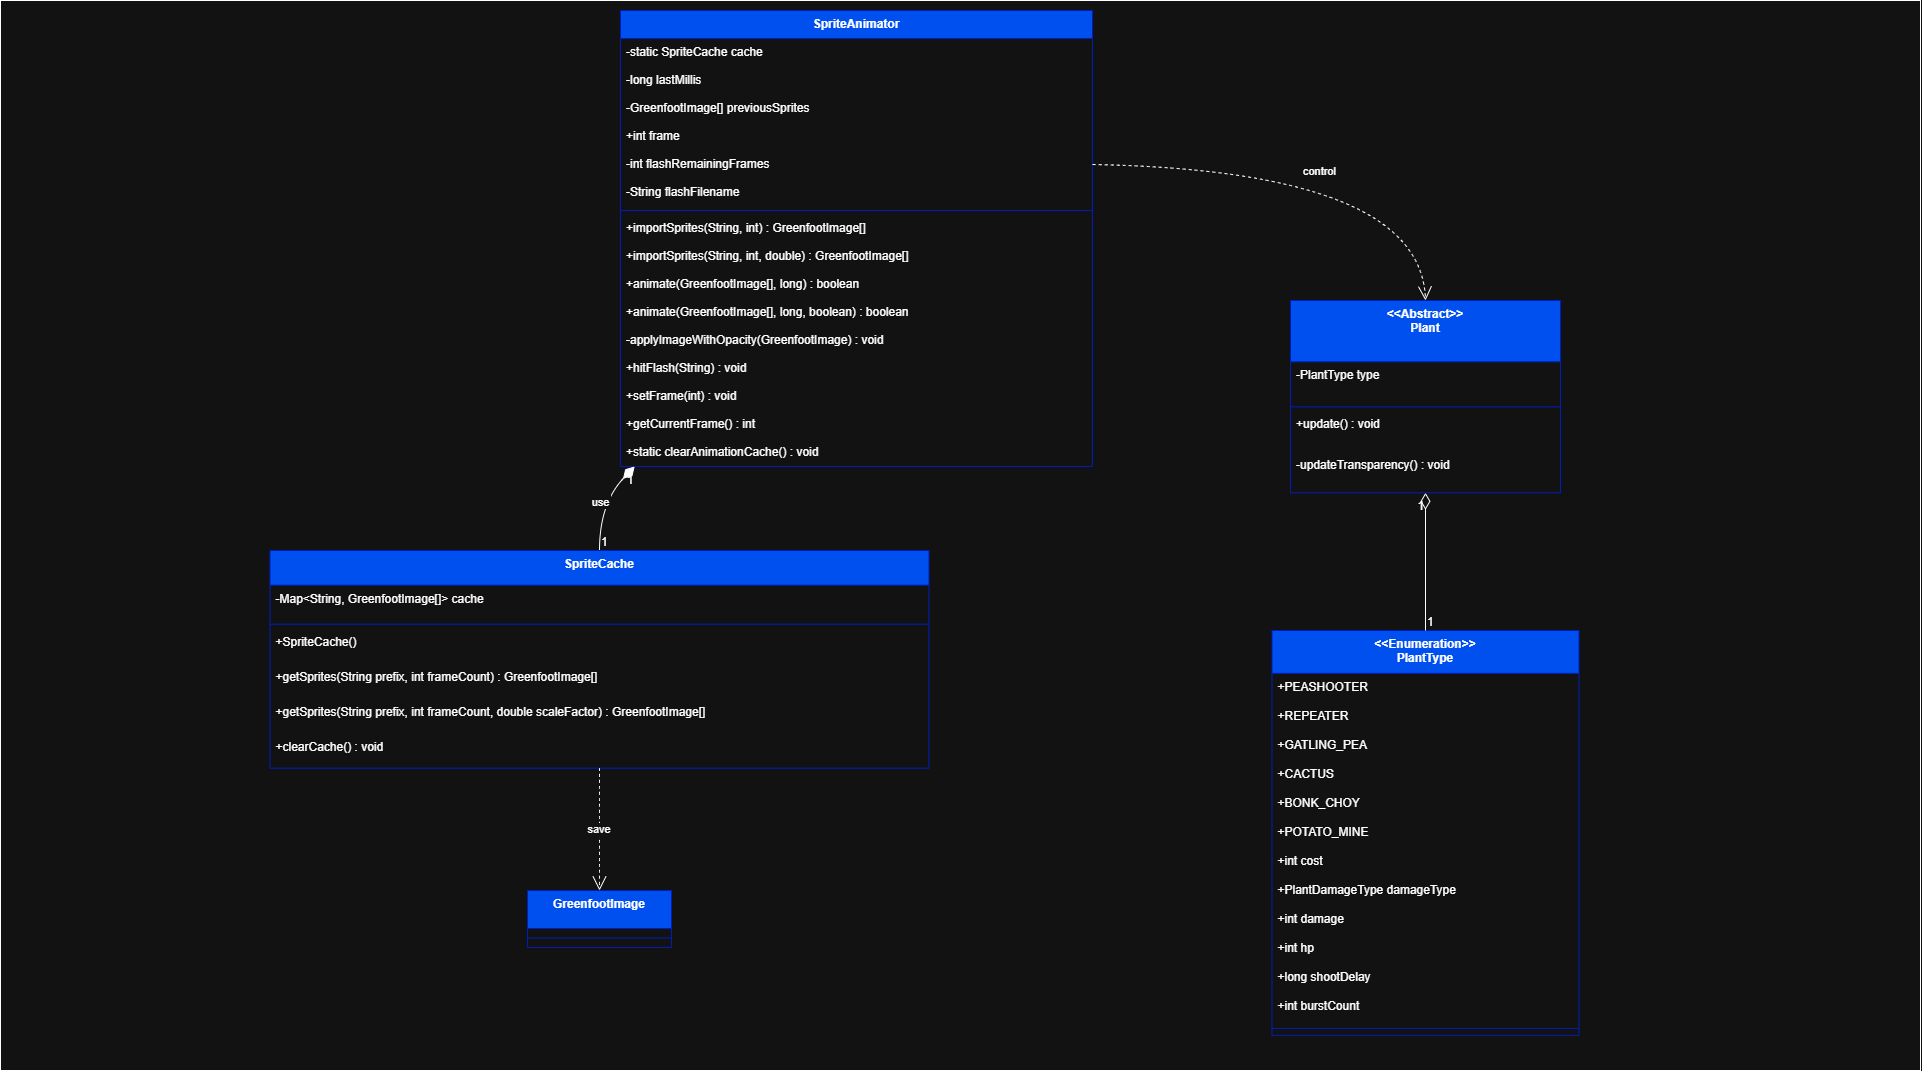

The diagram above was exported from draw.io. Its source (the exported page's mxGraphModel, read from the mxfile embedded in the PNG):
<mxGraphModel dx="1303" dy="783" grid="1" gridSize="10" guides="1" tooltips="1" connect="1" arrows="1" fold="1" page="1" pageScale="1" pageWidth="1920" pageHeight="1080" math="0" shadow="0">
  <root>
    <mxCell id="0" />
    <mxCell id="1" parent="0" />
    <mxCell id="vXS1jRbH_IpiDHErmHre-1" value="" style="rounded=0;whiteSpace=wrap;html=1;" parent="1" vertex="1">
      <mxGeometry width="1920" height="1070" as="geometry" />
    </mxCell>
    <mxCell id="IwttTv0K1fdeZUfpVZan-39" value="SpriteAnimator" style="swimlane;fontStyle=1;align=center;verticalAlign=top;childLayout=stackLayout;horizontal=1;startSize=28;horizontalStack=0;resizeParent=1;resizeParentMax=0;resizeLast=0;collapsible=0;marginBottom=0;fillColor=#0050ef;fontColor=#ffffff;strokeColor=#001DBC;" parent="1" vertex="1">
      <mxGeometry x="620" y="10" width="472" height="456" as="geometry" />
    </mxCell>
    <mxCell id="IwttTv0K1fdeZUfpVZan-40" value="-static SpriteCache cache" style="text;strokeColor=none;fillColor=none;align=left;verticalAlign=top;spacingLeft=4;spacingRight=4;overflow=hidden;rotatable=0;points=[[0,0.5],[1,0.5]];portConstraint=eastwest;" parent="IwttTv0K1fdeZUfpVZan-39" vertex="1">
      <mxGeometry y="28" width="472" height="28" as="geometry" />
    </mxCell>
    <mxCell id="IwttTv0K1fdeZUfpVZan-41" value="-long lastMillis" style="text;strokeColor=none;fillColor=none;align=left;verticalAlign=top;spacingLeft=4;spacingRight=4;overflow=hidden;rotatable=0;points=[[0,0.5],[1,0.5]];portConstraint=eastwest;" parent="IwttTv0K1fdeZUfpVZan-39" vertex="1">
      <mxGeometry y="56" width="472" height="28" as="geometry" />
    </mxCell>
    <mxCell id="IwttTv0K1fdeZUfpVZan-42" value="-GreenfootImage[] previousSprites" style="text;strokeColor=none;fillColor=none;align=left;verticalAlign=top;spacingLeft=4;spacingRight=4;overflow=hidden;rotatable=0;points=[[0,0.5],[1,0.5]];portConstraint=eastwest;" parent="IwttTv0K1fdeZUfpVZan-39" vertex="1">
      <mxGeometry y="84" width="472" height="28" as="geometry" />
    </mxCell>
    <mxCell id="IwttTv0K1fdeZUfpVZan-43" value="+int frame" style="text;strokeColor=none;fillColor=none;align=left;verticalAlign=top;spacingLeft=4;spacingRight=4;overflow=hidden;rotatable=0;points=[[0,0.5],[1,0.5]];portConstraint=eastwest;" parent="IwttTv0K1fdeZUfpVZan-39" vertex="1">
      <mxGeometry y="112" width="472" height="28" as="geometry" />
    </mxCell>
    <mxCell id="IwttTv0K1fdeZUfpVZan-44" value="-int flashRemainingFrames" style="text;strokeColor=none;fillColor=none;align=left;verticalAlign=top;spacingLeft=4;spacingRight=4;overflow=hidden;rotatable=0;points=[[0,0.5],[1,0.5]];portConstraint=eastwest;" parent="IwttTv0K1fdeZUfpVZan-39" vertex="1">
      <mxGeometry y="140" width="472" height="28" as="geometry" />
    </mxCell>
    <mxCell id="IwttTv0K1fdeZUfpVZan-45" value="-String flashFilename" style="text;strokeColor=none;fillColor=none;align=left;verticalAlign=top;spacingLeft=4;spacingRight=4;overflow=hidden;rotatable=0;points=[[0,0.5],[1,0.5]];portConstraint=eastwest;" parent="IwttTv0K1fdeZUfpVZan-39" vertex="1">
      <mxGeometry y="168" width="472" height="28" as="geometry" />
    </mxCell>
    <mxCell id="IwttTv0K1fdeZUfpVZan-46" style="line;strokeWidth=1;fillColor=none;align=left;verticalAlign=middle;spacingTop=-1;spacingLeft=3;spacingRight=3;rotatable=0;labelPosition=right;points=[];portConstraint=eastwest;strokeColor=inherit;" parent="IwttTv0K1fdeZUfpVZan-39" vertex="1">
      <mxGeometry y="196" width="472" height="8" as="geometry" />
    </mxCell>
    <mxCell id="IwttTv0K1fdeZUfpVZan-47" value="+importSprites(String, int) : GreenfootImage[]" style="text;strokeColor=none;fillColor=none;align=left;verticalAlign=top;spacingLeft=4;spacingRight=4;overflow=hidden;rotatable=0;points=[[0,0.5],[1,0.5]];portConstraint=eastwest;" parent="IwttTv0K1fdeZUfpVZan-39" vertex="1">
      <mxGeometry y="204" width="472" height="28" as="geometry" />
    </mxCell>
    <mxCell id="IwttTv0K1fdeZUfpVZan-48" value="+importSprites(String, int, double) : GreenfootImage[]" style="text;strokeColor=none;fillColor=none;align=left;verticalAlign=top;spacingLeft=4;spacingRight=4;overflow=hidden;rotatable=0;points=[[0,0.5],[1,0.5]];portConstraint=eastwest;" parent="IwttTv0K1fdeZUfpVZan-39" vertex="1">
      <mxGeometry y="232" width="472" height="28" as="geometry" />
    </mxCell>
    <mxCell id="IwttTv0K1fdeZUfpVZan-49" value="+animate(GreenfootImage[], long) : boolean" style="text;strokeColor=none;fillColor=none;align=left;verticalAlign=top;spacingLeft=4;spacingRight=4;overflow=hidden;rotatable=0;points=[[0,0.5],[1,0.5]];portConstraint=eastwest;" parent="IwttTv0K1fdeZUfpVZan-39" vertex="1">
      <mxGeometry y="260" width="472" height="28" as="geometry" />
    </mxCell>
    <mxCell id="IwttTv0K1fdeZUfpVZan-50" value="+animate(GreenfootImage[], long, boolean) : boolean" style="text;strokeColor=none;fillColor=none;align=left;verticalAlign=top;spacingLeft=4;spacingRight=4;overflow=hidden;rotatable=0;points=[[0,0.5],[1,0.5]];portConstraint=eastwest;" parent="IwttTv0K1fdeZUfpVZan-39" vertex="1">
      <mxGeometry y="288" width="472" height="28" as="geometry" />
    </mxCell>
    <mxCell id="IwttTv0K1fdeZUfpVZan-51" value="-applyImageWithOpacity(GreenfootImage) : void" style="text;strokeColor=none;fillColor=none;align=left;verticalAlign=top;spacingLeft=4;spacingRight=4;overflow=hidden;rotatable=0;points=[[0,0.5],[1,0.5]];portConstraint=eastwest;" parent="IwttTv0K1fdeZUfpVZan-39" vertex="1">
      <mxGeometry y="316" width="472" height="28" as="geometry" />
    </mxCell>
    <mxCell id="IwttTv0K1fdeZUfpVZan-52" value="+hitFlash(String) : void" style="text;strokeColor=none;fillColor=none;align=left;verticalAlign=top;spacingLeft=4;spacingRight=4;overflow=hidden;rotatable=0;points=[[0,0.5],[1,0.5]];portConstraint=eastwest;" parent="IwttTv0K1fdeZUfpVZan-39" vertex="1">
      <mxGeometry y="344" width="472" height="28" as="geometry" />
    </mxCell>
    <mxCell id="IwttTv0K1fdeZUfpVZan-53" value="+setFrame(int) : void" style="text;strokeColor=none;fillColor=none;align=left;verticalAlign=top;spacingLeft=4;spacingRight=4;overflow=hidden;rotatable=0;points=[[0,0.5],[1,0.5]];portConstraint=eastwest;" parent="IwttTv0K1fdeZUfpVZan-39" vertex="1">
      <mxGeometry y="372" width="472" height="28" as="geometry" />
    </mxCell>
    <mxCell id="IwttTv0K1fdeZUfpVZan-54" value="+getCurrentFrame() : int" style="text;strokeColor=none;fillColor=none;align=left;verticalAlign=top;spacingLeft=4;spacingRight=4;overflow=hidden;rotatable=0;points=[[0,0.5],[1,0.5]];portConstraint=eastwest;" parent="IwttTv0K1fdeZUfpVZan-39" vertex="1">
      <mxGeometry y="400" width="472" height="28" as="geometry" />
    </mxCell>
    <mxCell id="IwttTv0K1fdeZUfpVZan-55" value="+static clearAnimationCache() : void" style="text;strokeColor=none;fillColor=none;align=left;verticalAlign=top;spacingLeft=4;spacingRight=4;overflow=hidden;rotatable=0;points=[[0,0.5],[1,0.5]];portConstraint=eastwest;" parent="IwttTv0K1fdeZUfpVZan-39" vertex="1">
      <mxGeometry y="428" width="472" height="28" as="geometry" />
    </mxCell>
    <mxCell id="IwttTv0K1fdeZUfpVZan-56" value="SpriteCache" style="swimlane;fontStyle=1;align=center;verticalAlign=top;childLayout=stackLayout;horizontal=1;startSize=34.666666666666664;horizontalStack=0;resizeParent=1;resizeParentMax=0;resizeLast=0;collapsible=0;marginBottom=0;fillColor=#0050ef;fontColor=#ffffff;strokeColor=#001DBC;" parent="1" vertex="1">
      <mxGeometry x="269.5" y="550" width="659" height="217.66666666666666" as="geometry" />
    </mxCell>
    <mxCell id="IwttTv0K1fdeZUfpVZan-57" value="-Map&lt;String, GreenfootImage[]&gt; cache" style="text;strokeColor=none;fillColor=none;align=left;verticalAlign=top;spacingLeft=4;spacingRight=4;overflow=hidden;rotatable=0;points=[[0,0.5],[1,0.5]];portConstraint=eastwest;" parent="IwttTv0K1fdeZUfpVZan-56" vertex="1">
      <mxGeometry y="34.666666666666664" width="659" height="35" as="geometry" />
    </mxCell>
    <mxCell id="IwttTv0K1fdeZUfpVZan-58" style="line;strokeWidth=1;fillColor=none;align=left;verticalAlign=middle;spacingTop=-1;spacingLeft=3;spacingRight=3;rotatable=0;labelPosition=right;points=[];portConstraint=eastwest;strokeColor=inherit;" parent="IwttTv0K1fdeZUfpVZan-56" vertex="1">
      <mxGeometry y="69.66666666666666" width="659" height="8" as="geometry" />
    </mxCell>
    <mxCell id="IwttTv0K1fdeZUfpVZan-59" value="+SpriteCache()" style="text;strokeColor=none;fillColor=none;align=left;verticalAlign=top;spacingLeft=4;spacingRight=4;overflow=hidden;rotatable=0;points=[[0,0.5],[1,0.5]];portConstraint=eastwest;" parent="IwttTv0K1fdeZUfpVZan-56" vertex="1">
      <mxGeometry y="77.66666666666666" width="659" height="35" as="geometry" />
    </mxCell>
    <mxCell id="IwttTv0K1fdeZUfpVZan-60" value="+getSprites(String prefix, int frameCount) : GreenfootImage[]" style="text;strokeColor=none;fillColor=none;align=left;verticalAlign=top;spacingLeft=4;spacingRight=4;overflow=hidden;rotatable=0;points=[[0,0.5],[1,0.5]];portConstraint=eastwest;" parent="IwttTv0K1fdeZUfpVZan-56" vertex="1">
      <mxGeometry y="112.66666666666666" width="659" height="35" as="geometry" />
    </mxCell>
    <mxCell id="IwttTv0K1fdeZUfpVZan-61" value="+getSprites(String prefix, int frameCount, double scaleFactor) : GreenfootImage[]" style="text;strokeColor=none;fillColor=none;align=left;verticalAlign=top;spacingLeft=4;spacingRight=4;overflow=hidden;rotatable=0;points=[[0,0.5],[1,0.5]];portConstraint=eastwest;" parent="IwttTv0K1fdeZUfpVZan-56" vertex="1">
      <mxGeometry y="147.66666666666666" width="659" height="35" as="geometry" />
    </mxCell>
    <mxCell id="IwttTv0K1fdeZUfpVZan-62" value="+clearCache() : void" style="text;strokeColor=none;fillColor=none;align=left;verticalAlign=top;spacingLeft=4;spacingRight=4;overflow=hidden;rotatable=0;points=[[0,0.5],[1,0.5]];portConstraint=eastwest;" parent="IwttTv0K1fdeZUfpVZan-56" vertex="1">
      <mxGeometry y="182.66666666666666" width="659" height="35" as="geometry" />
    </mxCell>
    <mxCell id="IwttTv0K1fdeZUfpVZan-63" value="&lt;&lt;Enumeration&gt;&gt;&#10;PlantType" style="swimlane;fontStyle=1;align=center;verticalAlign=top;childLayout=stackLayout;horizontal=1;startSize=42.85714285714286;horizontalStack=0;resizeParent=1;resizeParentMax=0;resizeLast=0;collapsible=0;marginBottom=0;fillColor=#0050ef;fontColor=#ffffff;strokeColor=#001DBC;" parent="1" vertex="1">
      <mxGeometry x="1271.5" y="630" width="307" height="404.8571428571429" as="geometry" />
    </mxCell>
    <mxCell id="IwttTv0K1fdeZUfpVZan-64" value="+PEASHOOTER" style="text;strokeColor=none;fillColor=none;align=left;verticalAlign=top;spacingLeft=4;spacingRight=4;overflow=hidden;rotatable=0;points=[[0,0.5],[1,0.5]];portConstraint=eastwest;" parent="IwttTv0K1fdeZUfpVZan-63" vertex="1">
      <mxGeometry y="42.85714285714286" width="307" height="29" as="geometry" />
    </mxCell>
    <mxCell id="IwttTv0K1fdeZUfpVZan-65" value="+REPEATER" style="text;strokeColor=none;fillColor=none;align=left;verticalAlign=top;spacingLeft=4;spacingRight=4;overflow=hidden;rotatable=0;points=[[0,0.5],[1,0.5]];portConstraint=eastwest;" parent="IwttTv0K1fdeZUfpVZan-63" vertex="1">
      <mxGeometry y="71.85714285714286" width="307" height="29" as="geometry" />
    </mxCell>
    <mxCell id="IwttTv0K1fdeZUfpVZan-66" value="+GATLING_PEA" style="text;strokeColor=none;fillColor=none;align=left;verticalAlign=top;spacingLeft=4;spacingRight=4;overflow=hidden;rotatable=0;points=[[0,0.5],[1,0.5]];portConstraint=eastwest;" parent="IwttTv0K1fdeZUfpVZan-63" vertex="1">
      <mxGeometry y="100.85714285714286" width="307" height="29" as="geometry" />
    </mxCell>
    <mxCell id="IwttTv0K1fdeZUfpVZan-67" value="+CACTUS" style="text;strokeColor=none;fillColor=none;align=left;verticalAlign=top;spacingLeft=4;spacingRight=4;overflow=hidden;rotatable=0;points=[[0,0.5],[1,0.5]];portConstraint=eastwest;" parent="IwttTv0K1fdeZUfpVZan-63" vertex="1">
      <mxGeometry y="129.85714285714286" width="307" height="29" as="geometry" />
    </mxCell>
    <mxCell id="IwttTv0K1fdeZUfpVZan-68" value="+BONK_CHOY" style="text;strokeColor=none;fillColor=none;align=left;verticalAlign=top;spacingLeft=4;spacingRight=4;overflow=hidden;rotatable=0;points=[[0,0.5],[1,0.5]];portConstraint=eastwest;" parent="IwttTv0K1fdeZUfpVZan-63" vertex="1">
      <mxGeometry y="158.85714285714286" width="307" height="29" as="geometry" />
    </mxCell>
    <mxCell id="IwttTv0K1fdeZUfpVZan-69" value="+POTATO_MINE" style="text;strokeColor=none;fillColor=none;align=left;verticalAlign=top;spacingLeft=4;spacingRight=4;overflow=hidden;rotatable=0;points=[[0,0.5],[1,0.5]];portConstraint=eastwest;" parent="IwttTv0K1fdeZUfpVZan-63" vertex="1">
      <mxGeometry y="187.85714285714286" width="307" height="29" as="geometry" />
    </mxCell>
    <mxCell id="IwttTv0K1fdeZUfpVZan-70" value="+int cost" style="text;strokeColor=none;fillColor=none;align=left;verticalAlign=top;spacingLeft=4;spacingRight=4;overflow=hidden;rotatable=0;points=[[0,0.5],[1,0.5]];portConstraint=eastwest;" parent="IwttTv0K1fdeZUfpVZan-63" vertex="1">
      <mxGeometry y="216.85714285714286" width="307" height="29" as="geometry" />
    </mxCell>
    <mxCell id="IwttTv0K1fdeZUfpVZan-71" value="+PlantDamageType damageType" style="text;strokeColor=none;fillColor=none;align=left;verticalAlign=top;spacingLeft=4;spacingRight=4;overflow=hidden;rotatable=0;points=[[0,0.5],[1,0.5]];portConstraint=eastwest;" parent="IwttTv0K1fdeZUfpVZan-63" vertex="1">
      <mxGeometry y="245.85714285714286" width="307" height="29" as="geometry" />
    </mxCell>
    <mxCell id="IwttTv0K1fdeZUfpVZan-72" value="+int damage" style="text;strokeColor=none;fillColor=none;align=left;verticalAlign=top;spacingLeft=4;spacingRight=4;overflow=hidden;rotatable=0;points=[[0,0.5],[1,0.5]];portConstraint=eastwest;" parent="IwttTv0K1fdeZUfpVZan-63" vertex="1">
      <mxGeometry y="274.8571428571429" width="307" height="29" as="geometry" />
    </mxCell>
    <mxCell id="IwttTv0K1fdeZUfpVZan-73" value="+int hp" style="text;strokeColor=none;fillColor=none;align=left;verticalAlign=top;spacingLeft=4;spacingRight=4;overflow=hidden;rotatable=0;points=[[0,0.5],[1,0.5]];portConstraint=eastwest;" parent="IwttTv0K1fdeZUfpVZan-63" vertex="1">
      <mxGeometry y="303.8571428571429" width="307" height="29" as="geometry" />
    </mxCell>
    <mxCell id="IwttTv0K1fdeZUfpVZan-74" value="+long shootDelay" style="text;strokeColor=none;fillColor=none;align=left;verticalAlign=top;spacingLeft=4;spacingRight=4;overflow=hidden;rotatable=0;points=[[0,0.5],[1,0.5]];portConstraint=eastwest;" parent="IwttTv0K1fdeZUfpVZan-63" vertex="1">
      <mxGeometry y="332.8571428571429" width="307" height="29" as="geometry" />
    </mxCell>
    <mxCell id="IwttTv0K1fdeZUfpVZan-75" value="+int burstCount" style="text;strokeColor=none;fillColor=none;align=left;verticalAlign=top;spacingLeft=4;spacingRight=4;overflow=hidden;rotatable=0;points=[[0,0.5],[1,0.5]];portConstraint=eastwest;" parent="IwttTv0K1fdeZUfpVZan-63" vertex="1">
      <mxGeometry y="361.8571428571429" width="307" height="29" as="geometry" />
    </mxCell>
    <mxCell id="IwttTv0K1fdeZUfpVZan-76" style="line;strokeWidth=1;fillColor=none;align=left;verticalAlign=middle;spacingTop=-1;spacingLeft=3;spacingRight=3;rotatable=0;labelPosition=right;points=[];portConstraint=eastwest;strokeColor=inherit;" parent="IwttTv0K1fdeZUfpVZan-63" vertex="1">
      <mxGeometry y="390.8571428571429" width="307" height="14" as="geometry" />
    </mxCell>
    <mxCell id="IwttTv0K1fdeZUfpVZan-77" value="&lt;&lt;Abstract&gt;&gt;&#10;Plant" style="swimlane;fontStyle=1;align=center;verticalAlign=top;childLayout=stackLayout;horizontal=1;startSize=61.33333333333333;horizontalStack=0;resizeParent=1;resizeParentMax=0;resizeLast=0;collapsible=0;marginBottom=0;fillColor=#0050ef;fontColor=#ffffff;strokeColor=#001DBC;" parent="1" vertex="1">
      <mxGeometry x="1290" y="300" width="270" height="192.33333333333331" as="geometry" />
    </mxCell>
    <mxCell id="IwttTv0K1fdeZUfpVZan-78" value="-PlantType type" style="text;strokeColor=none;fillColor=none;align=left;verticalAlign=top;spacingLeft=4;spacingRight=4;overflow=hidden;rotatable=0;points=[[0,0.5],[1,0.5]];portConstraint=eastwest;" parent="IwttTv0K1fdeZUfpVZan-77" vertex="1">
      <mxGeometry y="61.33333333333333" width="270" height="41" as="geometry" />
    </mxCell>
    <mxCell id="IwttTv0K1fdeZUfpVZan-79" style="line;strokeWidth=1;fillColor=none;align=left;verticalAlign=middle;spacingTop=-1;spacingLeft=3;spacingRight=3;rotatable=0;labelPosition=right;points=[];portConstraint=eastwest;strokeColor=inherit;" parent="IwttTv0K1fdeZUfpVZan-77" vertex="1">
      <mxGeometry y="102.33333333333333" width="270" height="8" as="geometry" />
    </mxCell>
    <mxCell id="IwttTv0K1fdeZUfpVZan-80" value="+update() : void" style="text;strokeColor=none;fillColor=none;align=left;verticalAlign=top;spacingLeft=4;spacingRight=4;overflow=hidden;rotatable=0;points=[[0,0.5],[1,0.5]];portConstraint=eastwest;" parent="IwttTv0K1fdeZUfpVZan-77" vertex="1">
      <mxGeometry y="110.33333333333333" width="270" height="41" as="geometry" />
    </mxCell>
    <mxCell id="IwttTv0K1fdeZUfpVZan-81" value="-updateTransparency() : void" style="text;strokeColor=none;fillColor=none;align=left;verticalAlign=top;spacingLeft=4;spacingRight=4;overflow=hidden;rotatable=0;points=[[0,0.5],[1,0.5]];portConstraint=eastwest;" parent="IwttTv0K1fdeZUfpVZan-77" vertex="1">
      <mxGeometry y="151.33333333333331" width="270" height="41" as="geometry" />
    </mxCell>
    <mxCell id="IwttTv0K1fdeZUfpVZan-82" value="GreenfootImage" style="swimlane;fontStyle=1;align=center;verticalAlign=top;childLayout=stackLayout;horizontal=1;startSize=38;horizontalStack=0;resizeParent=1;resizeParentMax=0;resizeLast=0;collapsible=0;marginBottom=0;fillColor=#0050ef;fontColor=#ffffff;strokeColor=#001DBC;" parent="1" vertex="1">
      <mxGeometry x="527" y="890" width="144" height="57" as="geometry" />
    </mxCell>
    <mxCell id="IwttTv0K1fdeZUfpVZan-83" style="line;strokeWidth=1;fillColor=none;align=left;verticalAlign=middle;spacingTop=-1;spacingLeft=3;spacingRight=3;rotatable=0;labelPosition=right;points=[];portConstraint=eastwest;strokeColor=inherit;" parent="IwttTv0K1fdeZUfpVZan-82" vertex="1">
      <mxGeometry y="38" width="144" height="19" as="geometry" />
    </mxCell>
    <mxCell id="IwttTv0K1fdeZUfpVZan-84" value="use" style="curved=1;startArrow=diamondThin;startSize=14;startFill=1;endArrow=none;exitX=0.03;exitY=1;entryX=0.5;entryY=0;rounded=0;" parent="1" source="IwttTv0K1fdeZUfpVZan-39" target="IwttTv0K1fdeZUfpVZan-56" edge="1">
      <mxGeometry relative="1" as="geometry">
        <Array as="points">
          <mxPoint x="599" y="503" />
        </Array>
      </mxGeometry>
    </mxCell>
    <mxCell id="IwttTv0K1fdeZUfpVZan-85" value="1" style="edgeLabel;resizable=0;labelBackgroundColor=none;fontSize=12;align=right;verticalAlign=top;" parent="IwttTv0K1fdeZUfpVZan-84" vertex="1">
      <mxGeometry x="-1" relative="1" as="geometry" />
    </mxCell>
    <mxCell id="IwttTv0K1fdeZUfpVZan-86" value="1" style="edgeLabel;resizable=0;labelBackgroundColor=none;fontSize=12;align=left;verticalAlign=bottom;" parent="IwttTv0K1fdeZUfpVZan-84" vertex="1">
      <mxGeometry x="1" relative="1" as="geometry" />
    </mxCell>
    <mxCell id="IwttTv0K1fdeZUfpVZan-87" value="save" style="curved=1;dashed=1;startArrow=none;endArrow=open;endSize=12;exitX=0.5;exitY=1;entryX=0.5;entryY=0;rounded=0;" parent="1" source="IwttTv0K1fdeZUfpVZan-56" target="IwttTv0K1fdeZUfpVZan-82" edge="1">
      <mxGeometry relative="1" as="geometry">
        <Array as="points" />
      </mxGeometry>
    </mxCell>
    <mxCell id="IwttTv0K1fdeZUfpVZan-88" value="" style="curved=1;startArrow=diamondThin;startSize=14;startFill=0;endArrow=none;exitX=0.5;exitY=1;entryX=0.5;entryY=0;rounded=0;" parent="1" source="IwttTv0K1fdeZUfpVZan-77" target="IwttTv0K1fdeZUfpVZan-63" edge="1">
      <mxGeometry relative="1" as="geometry">
        <Array as="points" />
      </mxGeometry>
    </mxCell>
    <mxCell id="IwttTv0K1fdeZUfpVZan-89" value="1" style="edgeLabel;resizable=0;labelBackgroundColor=none;fontSize=12;align=right;verticalAlign=top;" parent="IwttTv0K1fdeZUfpVZan-88" vertex="1">
      <mxGeometry x="-1" relative="1" as="geometry" />
    </mxCell>
    <mxCell id="IwttTv0K1fdeZUfpVZan-90" value="1" style="edgeLabel;resizable=0;labelBackgroundColor=none;fontSize=12;align=left;verticalAlign=bottom;" parent="IwttTv0K1fdeZUfpVZan-88" vertex="1">
      <mxGeometry x="1" relative="1" as="geometry" />
    </mxCell>
    <mxCell id="IwttTv0K1fdeZUfpVZan-91" value="control" style="curved=1;dashed=1;startArrow=none;endArrow=open;endSize=12;exitX=1;exitY=0.5;entryX=0.5;entryY=0;rounded=0;exitDx=0;exitDy=0;" parent="1" source="IwttTv0K1fdeZUfpVZan-44" target="IwttTv0K1fdeZUfpVZan-77" edge="1">
      <mxGeometry x="-0.0044" y="-2" relative="1" as="geometry">
        <Array as="points">
          <mxPoint x="1420" y="170" />
        </Array>
        <mxPoint as="offset" />
      </mxGeometry>
    </mxCell>
  </root>
</mxGraphModel>